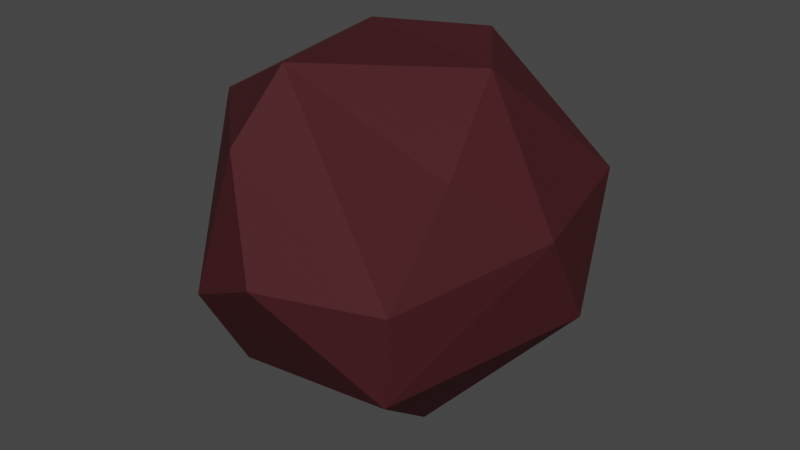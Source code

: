 # Source: Asteroid_1.blend  (saved by Blender 3.5.10; exported with 4.5.12 LTS)
import bpy
from mathutils import Matrix  # noqa: F401  (used for matrix-valued properties, if any)

bpy.ops.wm.read_factory_settings(use_empty=True)
scene = bpy.context.scene
scene.name = 'Scene'

# ---- collections
col_collection = bpy.data.collections.new('Collection'); scene.collection.children.link(col_collection)

# ---- materials (node trees are filled in below, after node groups)
mat_material_001 = bpy.data.materials.new('Material.001')
mat_material_001.use_transparent_shadow = False

# ---- material node trees
mat_material_001.use_nodes = True; mat_material_001.node_tree.nodes.clear()
_N = mat_material_001.node_tree.nodes; _L = mat_material_001.node_tree.links
n0 = _N.new('ShaderNodeOutputMaterial'); n0.name = 'Material Output'; n0.location = (300, 300)
n1 = _N.new('ShaderNodeBsdfPrincipled'); n1.name = 'Principled BSDF'; n1.location = (10, 300)
n1.distribution = 'GGX'
n1.subsurface_method = 'RANDOM_WALK_SKIN'
n1.inputs[0].default_value = (0.05943, 0.01169, 0.01494, 1.0)
n1.inputs[2].default_value = 0.7436
n1.inputs[3].default_value = 1.45
n1.inputs[13].default_value = 0.1945
n1.inputs[20].default_value = 0.0
n1.inputs[27].default_value = (0.0, 0.0, 0.0, 1.0)
n1.inputs[28].default_value = 1.0
_L.new(n1.outputs[0], n0.inputs[0])
n0.is_active_output = True

# ---- world
world_world = bpy.data.worlds.new('World'); scene.world = world_world
world_world.use_nodes = True; world_world.node_tree.nodes.clear()
_N = world_world.node_tree.nodes; _L = world_world.node_tree.links
n0 = _N.new('ShaderNodeOutputWorld'); n0.name = 'World Output'; n0.location = (300, 300)
n1 = _N.new('ShaderNodeBackground'); n1.name = 'Background'; n1.location = (10, 300)
n1.inputs[0].default_value = (0.05088, 0.05088, 0.05088, 1.0)
_L.new(n1.outputs[0], n0.inputs[0])
n0.is_active_output = True
world_world.color = (0.05088, 0.05088, 0.05088)
world_world.use_sun_shadow = False
world_world.sun_shadow_jitter_overblur = 0.0

# ---- meshes
me_icosphere = bpy.data.meshes.new('Icosphere')
me_icosphere.from_pydata([(0.5274, -0.7197, -0.5238), (-0.4669, -0.8923, -0.2375), (-0.8456, 0.03768, -0.5466), (0.9993, 0.09359, -0.2461), (-0.8475, -0.2792, 0.5238), (-0.6883, 0.6816, 0.3157), (0.9929, -0.1683, 0.2375), (-0.4345, 0.3205, 0.8228), (0.4253, -0.309, -0.8507), (0.3144, 0.6091, -0.7794), (-0.4376, -0.6378, -0.706), (-0.05351, 0.2908, -0.9895), (-0.5071, 0.7092, -0.559), (0.0, -1.0, 0.0), (0.5843, -0.7629, -0.0195), (-0.9511, -0.309, 0.0), (-0.9511, 0.309, 0.0), (-0.1998, 0.9805, 0.2587), (0.6882, -0.5, 0.5257), (-0.2629, -0.809, 0.5257), (0.778, 0.6577, 0.2373), (0.5257, 0.0, 0.8507), (-0.1763, -0.553, 0.8695), (0.164, 0.5039, 0.8501)], [], [(11, 8, 10), (0, 8, 3), (11, 10, 2), (0, 3, 6), (1, 0, 13), (2, 10, 15), (3, 9, 20), (0, 6, 14), (2, 15, 16), (12, 5, 17), (14, 18, 22), (4, 19, 22), (5, 4, 7), (6, 20, 21), (21, 23, 7), (21, 20, 23), (23, 17, 7), (17, 5, 7), (7, 4, 22), (19, 14, 22), (22, 21, 7), (22, 18, 21), (18, 6, 21), (3, 20, 6), (16, 4, 5), (16, 15, 4), (1, 19, 4), (1, 13, 19), (13, 14, 19), (14, 6, 18), (20, 17, 23), (20, 9, 17), (9, 12, 17), (5, 12, 16), (12, 2, 16), (15, 1, 4), (15, 10, 1), (13, 0, 14), (11, 12, 9), (11, 2, 12), (3, 8, 9), (8, 11, 9), (10, 0, 1), (10, 8, 0)])
_uv = me_icosphere.uv_layers.new(name='UVMap')
_uv.uv.foreach_set('vector', [0.1818, 0.0, 0.2273, 0.07873, 0.1364, 0.07873, 0.2267, 0.1575, 0.3182, 0.07873, 0.3888, 0.1964, 0.9091, 0.0, 0.9317, 0.1182, 0.8308, 0.1356, 0.2267, 0.1575, 0.3888, 0.1964, 0.3406, 0.275, 0.06787, 0.1974, 0.2267, 0.1575, 0.1364, 0.2362, 0.8308, 0.1356, 0.9317, 0.1182, 0.8636, 0.2362, 0.3888, 0.1964, 0.5228, 0.1181, 0.4773, 0.2755, 0.2267, 0.1575, 0.3406, 0.275, 0.2264, 0.2376, 0.8308, 0.1356, 0.8636, 0.2362, 0.7727, 0.2362, 0.683, 0.1575, 0.7085, 0.2824, 0.6138, 0.2758, 0.2264, 0.2376, 0.2727, 0.3149, 0.2273, 0.3937, 0.0, 0.3149, 0.09091, 0.3149, 0.09139, 0.3937, 0.7085, 0.2824, 0.863, 0.3149, 0.7721, 0.3925, 0.3406, 0.275, 0.4773, 0.2755, 0.4091, 0.3937, 0.4091, 0.3937, 0.5003, 0.3931, 0.4928, 0.4973, 0.4091, 0.3937, 0.4773, 0.2755, 0.5003, 0.3931, 0.5906, 0.3931, 0.6138, 0.2758, 0.6825, 0.3925, 0.6138, 0.2758, 0.7085, 0.2824, 0.6825, 0.3925, 0.7721, 0.3925, 0.863, 0.3149, 0.8636, 0.3937, 0.09091, 0.3149, 0.2264, 0.2376, 0.09139, 0.3937, 0.2273, 0.3937, 0.3182, 0.3937, 0.2571, 0.5302, 0.2273, 0.3937, 0.2727, 0.3149, 0.3182, 0.3937, 0.2727, 0.3149, 0.3406, 0.275, 0.3182, 0.3937, 0.3888, 0.1964, 0.4773, 0.2755, 0.3406, 0.275, 0.7727, 0.2362, 0.863, 0.3149, 0.7085, 0.2824, 0.7727, 0.2362, 0.8636, 0.2362, 0.863, 0.3149, 0.06787, 0.1974, 0.09091, 0.3149, 0.0, 0.3149, 0.06787, 0.1974, 0.1364, 0.2362, 0.09091, 0.3149, 0.1364, 0.2362, 0.2264, 0.2376, 0.09091, 0.3149, 0.2264, 0.2376, 0.3406, 0.275, 0.2727, 0.3149, 0.4773, 0.2755, 0.6138, 0.2758, 0.5003, 0.3931, 0.4773, 0.2755, 0.5228, 0.1181, 0.6138, 0.2758, 0.5228, 0.1181, 0.683, 0.1575, 0.6138, 0.2758, 0.7085, 0.2824, 0.683, 0.1575, 0.7727, 0.2362, 0.683, 0.1575, 0.8308, 0.1356, 0.7727, 0.2362, 0.8636, 0.2362, 0.977, 0.1974, 0.863, 0.3149, 0.8636, 0.2362, 0.9317, 0.1182, 0.977, 0.1974, 0.1364, 0.2362, 0.2267, 0.1575, 0.2264, 0.2376, 0.5691, 0.04103, 0.683, 0.1575, 0.5228, 0.1181, 0.7036, 0.04103, 0.8055, 0.1356, 0.683, 0.1575, 0.3888, 0.1964, 0.3182, 0.07873, 0.4091, 0.07873, 0.3182, 0.07873, 0.3636, 0.0, 0.4091, 0.07873, 0.1364, 0.07873, 0.2267, 0.1575, 0.06787, 0.1974, 0.1364, 0.07873, 0.2273, 0.07873, 0.2267, 0.1575])
me_icosphere.materials.append(mat_material_001)
me_icosphere.update()

# ---- objects
ob_asteroid = bpy.data.objects.new('Asteroid', me_icosphere)

# ---- transforms, parenting, visibility, modifiers, constraints
ob_asteroid.location = (0.0, 0.0, 0.0)

# ---- collection membership
col_collection.objects.link(ob_asteroid)

# ---- scene / render settings (as saved in the file)
scene.frame_start = 1; scene.frame_end = 250; scene.frame_set(1)
scene.render.engine = 'BLENDER_EEVEE_NEXT'
scene.cycles.sampling_pattern = 'TABULATED_SOBOL'
scene.view_settings.view_transform = 'Filmic'
bpy.context.view_layer.update()

# ---- added for rendering (the .blend has no active camera and no usable light): camera, sun
cam_auto = bpy.data.cameras.new('AutoCamera')
cam_auto.lens = 50.0
cam_auto.sensor_width = 36.0
cam_auto.clip_end = 1000.0
ob_auto_camera = bpy.data.objects.new('AutoCamera', cam_auto)
scene.collection.objects.link(ob_auto_camera)
ob_auto_camera.location = (3.11807, -3.72246, 2.41516)
ob_auto_camera.rotation_euler = (1.09748, -7.21219e-08, 0.694738)
scene.camera = ob_auto_camera
light_auto_sun = bpy.data.lights.new('AutoSun', 'SUN')
light_auto_sun.energy = 3.0
light_auto_sun.angle = 0.0523599
ob_auto_sun = bpy.data.objects.new('AutoSun', light_auto_sun)
scene.collection.objects.link(ob_auto_sun)
ob_auto_sun.rotation_euler = (0.872665, 0.174533, 0.523599)
bpy.context.view_layer.update()
